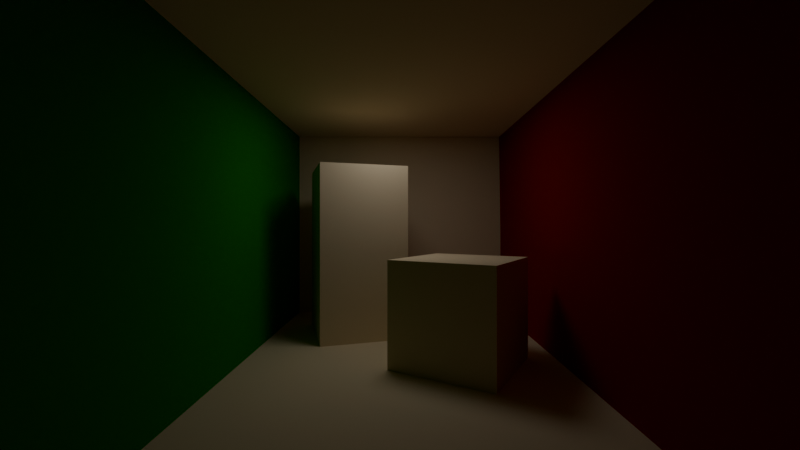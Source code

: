 # Source: map.blend  (saved by Blender 4.0.36; exported with 4.5.12 LTS)
import bpy
from mathutils import Matrix  # noqa: F401  (used for matrix-valued properties, if any)

bpy.ops.wm.read_factory_settings(use_empty=True)
scene = bpy.context.scene
scene.name = 'Scene'

# ---- collections
col_collection = bpy.data.collections.new('Collection'); scene.collection.children.link(col_collection)

# ---- materials (node trees are filled in below, after node groups)
mat_khaki = bpy.data.materials.new('Khaki')
mat_khaki.diffuse_color = (0.8, 0.6593, 0.4396, 1.0)
mat_khaki.roughness = 0.69
mat_darkgreen = bpy.data.materials.new('DarkGreen')
mat_darkgreen.diffuse_color = (0.0, 0.32, 0.0, 1.0)
mat_darkgreen.roughness = 0.69
mat_bloodyred = bpy.data.materials.new('BloodyRed')
mat_bloodyred.diffuse_color = (1.0, 1.0, 1.0, 1.0)
mat_bloodyred.roughness = 0.69
mat_shortbox = bpy.data.materials.new('ShortBox')
mat_shortbox.diffuse_color = (0.7, 1.0, 0.1, 1.0)
mat_shortbox.roughness = 0.5
mat_tallbox = bpy.data.materials.new('TallBox')
mat_tallbox.diffuse_color = (0.1559, 0.03748, 0.8001, 1.0)
mat_tallbox.roughness = 0.5
mat_khaki_001 = bpy.data.materials.new('Khaki.001')
mat_khaki_001.diffuse_color = (0.8, 0.6593, 0.4396, 1.0)
mat_khaki_001.roughness = 0.69

# ---- material node trees
mat_khaki.use_nodes = True; mat_khaki.node_tree.nodes.clear()
_N = mat_khaki.node_tree.nodes; _L = mat_khaki.node_tree.links
n0 = _N.new('ShaderNodeBsdfPrincipled'); n0.name = 'Principled BSDF'; n0.location = (0, 300)
n0.inputs[0].default_value = (0.8, 0.6593, 0.4396, 1.0)
n0.inputs[2].default_value = 0.69
n0.inputs[3].default_value = 1.0
n0.inputs[27].default_value = (0.0, 0.0, 0.0, 1.0)
n1 = _N.new('ShaderNodeOutputMaterial'); n1.name = 'Material Output'; n1.location = (280, 300)
_L.new(n0.outputs[0], n1.inputs[0])
n1.is_active_output = True
mat_darkgreen.use_nodes = True; mat_darkgreen.node_tree.nodes.clear()
_N = mat_darkgreen.node_tree.nodes; _L = mat_darkgreen.node_tree.links
n0 = _N.new('ShaderNodeBsdfPrincipled'); n0.name = 'Principled BSDF'; n0.location = (0, 300)
n0.inputs[0].default_value = (0.0, 0.3, 0.0, 1.0)
n0.inputs[2].default_value = 0.69
n0.inputs[3].default_value = 1.0
n0.inputs[27].default_value = (0.0, 0.0, 0.0, 1.0)
n1 = _N.new('ShaderNodeOutputMaterial'); n1.name = 'Material Output'; n1.location = (280, 300)
_L.new(n0.outputs[0], n1.inputs[0])
n1.is_active_output = True
mat_bloodyred.use_nodes = True; mat_bloodyred.node_tree.nodes.clear()
_N = mat_bloodyred.node_tree.nodes; _L = mat_bloodyred.node_tree.links
n0 = _N.new('ShaderNodeBsdfPrincipled'); n0.name = 'Principled BSDF'; n0.location = (0, 300)
n0.inputs[0].default_value = (0.3, 0.002814, 0.003505, 1.0)
n0.inputs[2].default_value = 0.69
n0.inputs[3].default_value = 1.0
n0.inputs[27].default_value = (0.0, 0.0, 0.0, 1.0)
n1 = _N.new('ShaderNodeOutputMaterial'); n1.name = 'Material Output'; n1.location = (280, 300)
_L.new(n0.outputs[0], n1.inputs[0])
n1.is_active_output = True
mat_shortbox.use_nodes = True; mat_shortbox.node_tree.nodes.clear()
_N = mat_shortbox.node_tree.nodes; _L = mat_shortbox.node_tree.links
n0 = _N.new('ShaderNodeBsdfPrincipled'); n0.name = 'Principled BSDF'; n0.location = (0, 300)
n0.inputs[0].default_value = (0.8, 0.6593, 0.4396, 1.0)
n0.inputs[3].default_value = 1.0
n0.inputs[27].default_value = (0.0, 0.0, 0.0, 1.0)
n1 = _N.new('ShaderNodeOutputMaterial'); n1.name = 'Material Output'; n1.location = (280, 300)
_L.new(n0.outputs[0], n1.inputs[0])
n1.is_active_output = True
mat_tallbox.use_nodes = True; mat_tallbox.node_tree.nodes.clear()
_N = mat_tallbox.node_tree.nodes; _L = mat_tallbox.node_tree.links
n0 = _N.new('ShaderNodeBsdfPrincipled'); n0.name = 'Principled BSDF'; n0.location = (0, 300)
n0.inputs[0].default_value = (0.8, 0.6593, 0.4396, 1.0)
n0.inputs[3].default_value = 1.45
n0.inputs[27].default_value = (0.0, 0.0, 0.0, 1.0)
n1 = _N.new('ShaderNodeOutputMaterial'); n1.name = 'Material Output'; n1.location = (280, 300)
_L.new(n0.outputs[0], n1.inputs[0])
n1.is_active_output = True
mat_khaki_001.use_nodes = True; mat_khaki_001.node_tree.nodes.clear()
_N = mat_khaki_001.node_tree.nodes; _L = mat_khaki_001.node_tree.links
n0 = _N.new('ShaderNodeBsdfPrincipled'); n0.name = 'Principled BSDF'; n0.location = (0, 300)
n0.inputs[0].default_value = (0.8, 0.6593, 0.4396, 1.0)
n0.inputs[2].default_value = 0.69
n0.inputs[3].default_value = 1.0
n0.inputs[27].default_value = (0.0, 0.0, 0.0, 1.0)
n1 = _N.new('ShaderNodeOutputMaterial'); n1.name = 'Material Output'; n1.location = (280, 300)
_L.new(n0.outputs[0], n1.inputs[0])
n1.is_active_output = True

# ---- world
world_world = bpy.data.worlds.new('World'); scene.world = world_world
world_world.use_nodes = True; world_world.node_tree.nodes.clear()
_N = world_world.node_tree.nodes; _L = world_world.node_tree.links
n0 = _N.new('ShaderNodeOutputWorld'); n0.name = 'World Output'; n0.location = (300, 300)
n1 = _N.new('ShaderNodeBackground'); n1.name = 'Background'; n1.location = (10, 300)
n1.inputs[0].default_value = (0.05088, 0.05088, 0.05088, 1.0)
_L.new(n1.outputs[0], n0.inputs[0])
n0.is_active_output = True
world_world.color = (0.05088, 0.05088, 0.05088)
world_world.use_sun_shadow = False
world_world.sun_shadow_jitter_overblur = 0.0

# ---- cameras
cam_camera = bpy.data.cameras.new('Camera')
cam_camera.clip_end = 100.0
cam_camera.lens = 18.0
cam_camera.ortho_scale = 7.314
cam_camera.lens_unit = 'FOV'

# ---- lights
light_area = bpy.data.lights.new('Area', 'AREA')
light_area.transmission_factor = 0.0
light_area.energy = 15.0
light_area.shadow_maximum_resolution = 0.006
light_area.use_absolute_resolution = True
light_area.size = 1.0
light_area.size_y = 1.0

# ---- meshes
me_ceiling = bpy.data.meshes.new('ceiling')
me_ceiling.from_pydata([(-2.902, 4.214, 0.5589), (-2.902, 4.21, -5.62), (2.357, 4.21, -5.62), (2.357, 4.214, 0.5589)], [], [(1, 3, 0), (1, 2, 3)])
me_ceiling.materials.append(mat_khaki)
me_ceiling.update()
me_ceiling.normals_split_custom_set([tuple(v) for v in zip(*[iter([0.0, -1.0, 0.0006079, 0.0, -1.0, 0.0006079, 0.0, -1.0, 0.0006079, 0.0, -1.0, 0.0006078, 0.0, -1.0, 0.0006078, 0.0, -1.0, 0.0006078])] * 3)])
me_floor = bpy.data.meshes.new('floor')
me_floor.from_pydata([(-2.881, -0.1582, 0.5976), (2.418, -0.1582, 0.5976), (2.418, -0.1627, -5.581), (-2.85, -0.1627, -5.581)], [], [(1, 3, 0), (1, 2, 3)])
me_floor.materials.append(mat_khaki)
me_floor.update()
me_floor.normals_split_custom_set([tuple(v) for v in zip(*[iter([0.0, 1.0, -0.0007207, 0.0, 1.0, -0.0007207, 0.0, 1.0, -0.0007207, 0.0, 1.0, -0.0007207, 0.0, 1.0, -0.0007207, 0.0, 1.0, -0.0007207])] * 3)])
me_front_wall = bpy.data.meshes.new('front_wall')
me_front_wall.from_pydata([(-2.78, -0.1942, -5.548), (2.47, -0.1942, -5.548), (2.47, 4.355, -5.552), (-2.842, 4.355, -5.552)], [], [(0, 2, 3), (0, 1, 2)])
me_front_wall.materials.append(mat_khaki)
me_front_wall.update()
me_front_wall.normals_split_custom_set([tuple(v) for v in zip(*[iter([0.0, 0.0009605, 1.0, 0.0, 0.0009605, 1.0, 0.0, 0.0009605, 1.0, 0.0, 0.0009605, 1.0, 0.0, 0.0009605, 1.0, 0.0, 0.0009605, 1.0])] * 3)])
me_left_wall = bpy.data.meshes.new('left_wall')
me_left_wall.from_pydata([(-2.76, 4.379, 0.5828), (-2.76, 4.375, -5.618), (-2.76, -0.3472, -5.613), (-2.76, -0.3433, 0.5877)], [], [(1, 0, 3), (1, 3, 2)])
me_left_wall.materials.append(mat_darkgreen)
me_left_wall.update()
me_left_wall.normals_split_custom_set([tuple(v) for v in zip(*[iter([1.0, 2.596e-08, -1.538e-07, 1.0, 2.596e-08, -1.538e-07, 1.0, 2.596e-08, -1.538e-07, 1.0, 0.0, -1.538e-07, 1.0, 0.0, -1.538e-07, 1.0, 0.0, -1.538e-07])] * 3)])
me_right_wall = bpy.data.meshes.new('right_wall')
me_right_wall.from_pydata([(2.243, 4.419, 0.6541), (2.211, 4.423, -5.62), (2.275, -0.3779, -5.625), (2.275, -0.3818, 0.6492)], [], [(0, 2, 3), (0, 1, 2)])
me_right_wall.materials.append(mat_bloodyred)
me_right_wall.update()
me_right_wall.normals_split_custom_set([tuple(v) for v in zip(*[iter([-1.0, -0.007242, 0.0005019, -1.0, -0.00591, 0.00013, -1.0, -0.006665, -4.141e-06, -0.9999, -0.01409, 0.004968, -0.9999, -0.01333, 0.005091, -0.9999, -0.01275, 0.004593])] * 3)])
me_short_box = bpy.data.meshes.new('short_box')
me_short_box.from_pydata([(1.246, 1.491, -0.8949), (1.726, 1.49, -2.495), (0.146, 1.49, -2.965), (-0.354, 1.491, -1.385), (-0.354, -0.1591, -1.384), (-0.354, 1.491, -1.385), (0.146, 1.49, -2.965), (0.146, -0.1604, -2.964), (1.246, -0.1587, -0.8936), (1.246, 1.491, -0.8949), (-0.354, 1.491, -1.385), (-0.354, -0.1591, -1.384), (1.726, -0.16, -2.494), (1.726, 1.49, -2.495), (1.246, 1.491, -0.8949), (1.246, -0.1587, -0.8936), (0.146, -0.1604, -2.964), (0.146, 1.49, -2.965), (1.726, 1.49, -2.495), (1.726, -0.16, -2.494)], [], [(0, 2, 3), (5, 7, 4), (9, 11, 8), (13, 15, 12), (17, 19, 16), (0, 1, 2), (5, 6, 7), (9, 10, 11), (13, 14, 15), (17, 18, 19)])
me_short_box.materials.append(mat_shortbox)
me_short_box.update()
me_short_box.normals_split_custom_set([tuple(v) for v in zip(*[iter([1.196e-07, 1.0, -0.0007962, 1.196e-07, 1.0, -0.0007962, 1.196e-07, 1.0, -0.0007962, -0.9534, -0.0002401, -0.3017, -0.9534, -0.0002401, -0.3017, -0.9534, -0.0002401, -0.3017, -0.2928, 0.0007615, 0.9562, -0.2928, 0.0007615, 0.9562, -0.2928, 0.0007615, 0.9562, 0.9578, 0.0002289, 0.2873, 0.9578, 0.0002289, 0.2873, 0.9578, 0.0002289, 0.2873, 0.2851, -0.0007633, -0.9585, 0.2851, -0.0007633, -0.9585, 0.2851, -0.0007633, -0.9585, 1.599e-07, 1.0, -0.0007962, 1.599e-07, 1.0, -0.0007962, 1.599e-07, 1.0, -0.0007962, -0.9534, -0.0002403, -0.3017, -0.9534, -0.0002403, -0.3017, -0.9534, -0.0002403, -0.3017, -0.2928, 0.0007609, 0.9562, -0.2928, 0.0007609, 0.9562, -0.2928, 0.0007609, 0.9562, 0.9578, 0.0002287, 0.2873, 0.9578, 0.0002287, 0.2873, 0.9578, 0.0002287, 0.2873, 0.2851, -0.0007633, -0.9585, 0.2851, -0.0007633, -0.9585, 0.2851, -0.0007633, -0.9585])] * 3)])
me_tall_box = bpy.data.meshes.new('tall_box')
me_tall_box.from_pydata([(-1.684, 3.14, -2.716), (-0.104, 3.139, -3.206), (-0.594, 3.138, -4.806), (-2.174, 3.139, -4.306), (-1.684, -0.1602, -2.714), (-1.684, 3.14, -2.716), (-2.174, 3.139, -4.306), (-2.174, -0.1615, -4.304), (-2.174, -0.1615, -4.304), (-2.174, 3.139, -4.306), (-0.594, 3.138, -4.806), (-0.594, -0.1619, -4.804), (-0.594, -0.1619, -4.804), (-0.594, 3.138, -4.806), (-0.104, 3.139, -3.206), (-0.104, -0.1606, -3.204), (-0.104, -0.1606, -3.204), (-0.104, 3.139, -3.206), (-1.684, 3.14, -2.716), (-1.684, -0.1602, -2.714)], [], [(1, 3, 0), (4, 6, 7), (9, 11, 8), (13, 15, 12), (17, 19, 16), (1, 2, 3), (4, 5, 6), (9, 10, 11), (13, 14, 15), (17, 18, 19)])
me_tall_box.materials.append(mat_tallbox)
me_tall_box.update()
me_tall_box.normals_split_custom_set([tuple(v) for v in zip(*[iter([-5.752e-08, 1.0, -0.000796, -5.752e-08, 1.0, -0.000796, -5.752e-08, 1.0, -0.000796, -0.9556, 0.0002345, 0.2945, -0.9556, 0.0002345, 0.2945, -0.9556, 0.0002345, 0.2945, -0.3017, -0.0007592, -0.9534, -0.3017, -0.0007592, -0.9534, -0.3017, -0.0007592, -0.9534, 0.9562, -0.0002332, -0.2928, 0.9562, -0.0002332, -0.2928, 0.9562, -0.0002332, -0.2928, 0.2962, 0.0007606, 0.9551, 0.2962, 0.0007606, 0.9551, 0.2962, 0.0007606, 0.9551, 3.783e-07, 1.0, -0.0007972, 3.783e-07, 1.0, -0.0007972, 3.783e-07, 1.0, -0.0007972, -0.9556, 0.0002346, 0.2945, -0.9556, 0.0002346, 0.2945, -0.9556, 0.0002346, 0.2945, -0.3017, -0.0007592, -0.9534, -0.3017, -0.0007592, -0.9534, -0.3017, -0.0007592, -0.9534, 0.9562, -0.0002332, -0.2928, 0.9562, -0.0002332, -0.2928, 0.9562, -0.0002332, -0.2928, 0.2962, 0.0007607, 0.9551, 0.2962, 0.0007607, 0.9551, 0.2962, 0.0007607, 0.9551])] * 3)])
me_front_wall_001 = bpy.data.meshes.new('front_wall.001')
me_front_wall_001.from_pydata([(-2.78, -0.1942, -5.548), (2.47, -0.1942, -5.548), (2.47, 4.355, -5.552), (-2.842, 4.355, -5.552)], [], [(0, 2, 3), (0, 1, 2)])
me_front_wall_001.materials.append(mat_khaki_001)
me_front_wall_001.update()
me_front_wall_001.normals_split_custom_set([tuple(v) for v in zip(*[iter([0.0, 0.0009605, 1.0, 0.0, 0.0009605, 1.0, 0.0, 0.0009605, 1.0, 0.0, 0.0009605, 1.0, 0.0, 0.0009605, 1.0, 0.0, 0.0009605, 1.0])] * 3)])

# ---- objects
ob_camera = bpy.data.objects.new('Camera', cam_camera)
ob_ceiling = bpy.data.objects.new('ceiling', me_ceiling)
ob_floor = bpy.data.objects.new('floor', me_floor)
ob_front_wall = bpy.data.objects.new('front_wall', me_front_wall)
ob_left_wall = bpy.data.objects.new('left_wall', me_left_wall)
ob_right_wall = bpy.data.objects.new('right_wall', me_right_wall)
ob_short_box = bpy.data.objects.new('short_box', me_short_box)
ob_tall_box = bpy.data.objects.new('tall_box', me_tall_box)
ob_area = bpy.data.objects.new('Area', light_area)
ob_back_wall = bpy.data.objects.new('back_wall', me_front_wall_001)

# ---- transforms, parenting, visibility, modifiers, constraints
ob_camera.location = (-0.2567, -4.42, 2.013)
ob_camera.rotation_euler = (1.571, 0.0, 0.0)
ob_camera.lock_rotations_4d = False
ob_camera.empty_display_type = 'ARROWS'
ob_camera.color = (0.0, 0.0, 0.0, 0.0)
ob_camera.display_type = 'WIRE'
ob_camera.lineart.crease_threshold = 0.0
ob_ceiling.location = (0.0, -3.929, 0.0)
ob_ceiling.rotation_euler = (1.571, -0.0, 0.0)
ob_ceiling.scale = (0.951, 1.0, 1.72)
ob_floor.location = (0.01537, -4.08, -0.0002034)
ob_floor.rotation_euler = (1.571, -0.0, 0.0)
ob_floor.scale = (1.0, 1.0, 1.774)
ob_front_wall.location = (-0.11, -0.000747, -0.134)
ob_front_wall.rotation_euler = (1.571, -0.0, 0.0)
ob_front_wall.scale = (0.9535, 0.9997, 1.0)
ob_left_wall.location = (0.0, -4.006, 0.0)
ob_left_wall.rotation_euler = (1.571, -0.0, 0.0)
ob_left_wall.scale = (1.0, 0.9695, 1.732)
ob_right_wall.location = (0.0, -3.684, 0.0)
ob_right_wall.rotation_euler = (1.571, -0.0, 0.0)
ob_right_wall.scale = (1.0, 0.9546, 1.68)
ob_short_box.location = (-0.444, 0.1469, 0.0)
ob_short_box.rotation_euler = (1.571, -0.0, -0.2484)
ob_tall_box.location = (0.0, 0.0, 0.0)
ob_tall_box.rotation_euler = (1.571, -0.0, 0.0)
ob_area.location = (-0.3377, 2.294, 4.202)
ob_back_wall.location = (-0.11, -10.53, -0.134)
ob_back_wall.rotation_euler = (1.571, -0.0, 0.0)
ob_back_wall.scale = (0.9858, 1.033, 1.034)

# ---- collection membership
col_collection.objects.link(ob_camera)
col_collection.objects.link(ob_ceiling)
col_collection.objects.link(ob_floor)
col_collection.objects.link(ob_front_wall)
col_collection.objects.link(ob_left_wall)
col_collection.objects.link(ob_right_wall)
col_collection.objects.link(ob_short_box)
col_collection.objects.link(ob_tall_box)
col_collection.objects.link(ob_area)
col_collection.objects.link(ob_back_wall)

# ---- scene / render settings (as saved in the file)
scene.camera = ob_camera
scene.frame_start = 1; scene.frame_end = 250; scene.frame_set(1)
scene.render.engine = 'CYCLES'
scene.cycles.feature_set = 'EXPERIMENTAL'
scene.cycles.sampling_pattern = 'TABULATED_SOBOL'
bpy.context.view_layer.update()
